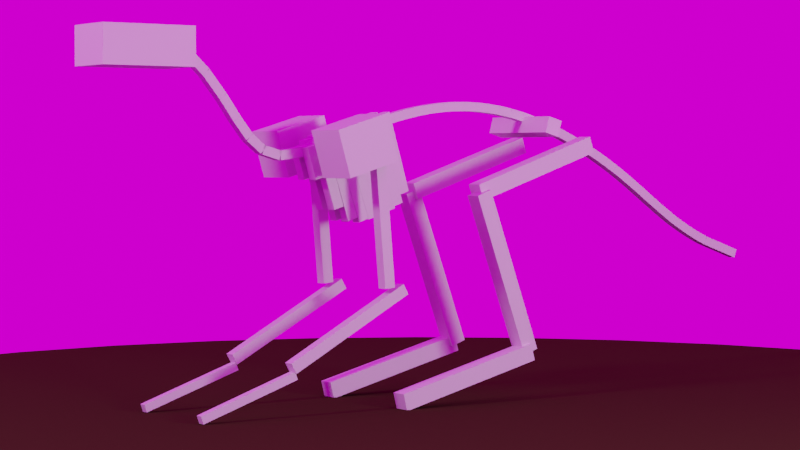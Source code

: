 # Source: 4lges_boxes_shot.blend  (saved by Blender 2.82.7; exported with 4.5.12 LTS)
import bpy
from mathutils import Matrix  # noqa: F401  (used for matrix-valued properties, if any)

bpy.ops.wm.read_factory_settings(use_empty=True)
scene = bpy.context.scene
scene.name = 'Scene'

# ---- collections
col_collection = bpy.data.collections.new('Collection'); scene.collection.children.link(col_collection)

# ---- images (referenced by path relative to the original .blend; pixels are not part of the script)
import os
ASSET_DIR = os.environ.get("B2B_ASSET_DIR", "")  # directory of the original .blend (textures are referenced by path, not embedded)
HERE = os.path.dirname(os.path.abspath(__file__))  # packed textures are extracted next to this script under _unpacked/

def load_image(name, relpath, width, height, colorspace="sRGB"):
    """Load a texture the original file referenced (path relative to the .blend, or extracted next to this script)."""
    p = next((c for c in (os.path.join(HERE, relpath), os.path.join(ASSET_DIR, relpath)) if relpath and os.path.exists(c)), "")
    if p:
        img = bpy.data.images.load(p, check_existing=True)
        img.name = name
    else:  # same state as the original file: an image datablock whose file is absent (Cycles renders it pink)
        img = bpy.data.images.new(name, width, height)
        img.source = "FILE"
        img.filepath = "//" + (relpath or name)
    img.colorspace_settings.name = colorspace
    return img
img_small_cave_2k_hdr = load_image('small_cave_2k.hdr', 'small_cave_2k.hdr', 1024, 1024, 'Linear Rec.709')

# ---- materials (node trees are filled in below, after node groups)
mat_material_006 = bpy.data.materials.new('Material.006')
mat_default_obj_001 = bpy.data.materials.new('Default OBJ.001')

# ---- material node trees
mat_material_006.use_nodes = True; mat_material_006.node_tree.nodes.clear()
_N = mat_material_006.node_tree.nodes; _L = mat_material_006.node_tree.links
n0 = _N.new('ShaderNodeOutputMaterial'); n0.name = 'Material Output'; n0.location = (300, 300)
n1 = _N.new('ShaderNodeBsdfPrincipled'); n1.name = 'Principled BSDF'; n1.location = (10, 300)
n1.distribution = 'GGX'
n1.subsurface_method = 'BURLEY'
n1.inputs[0].default_value = (0.04445, 0.03145, 0.01352, 1.0)
n1.inputs[3].default_value = 1.45
n1.inputs[13].default_value = 0.0
n1.inputs[27].default_value = (0.0, 0.0, 0.0, 1.0)
n1.inputs[28].default_value = 1.0
_L.new(n1.outputs[0], n0.inputs[0])
n0.is_active_output = True
mat_default_obj_001.use_nodes = True; mat_default_obj_001.node_tree.nodes.clear()
_N = mat_default_obj_001.node_tree.nodes; _L = mat_default_obj_001.node_tree.links
n0 = _N.new('ShaderNodeOutputMaterial'); n0.name = 'Material Output'; n0.location = (300, 300)
n1 = _N.new('ShaderNodeBsdfPrincipled'); n1.name = 'Principled BSDF'; n1.location = (10, 300)
n1.distribution = 'GGX'
n1.subsurface_method = 'BURLEY'
n1.inputs[3].default_value = 1.45
n1.inputs[27].default_value = (0.0, 0.0, 0.0, 1.0)
n1.inputs[28].default_value = 1.0
_L.new(n1.outputs[0], n0.inputs[0])
n0.is_active_output = True

# ---- world
world_world = bpy.data.worlds.new('World'); scene.world = world_world
world_world.use_nodes = True; world_world.node_tree.nodes.clear()
_N = world_world.node_tree.nodes; _L = world_world.node_tree.links
n0 = _N.new('ShaderNodeOutputWorld'); n0.name = 'World Output'; n0.location = (199, 286)
n1 = _N.new('ShaderNodeTexEnvironment'); n1.name = 'Environment Texture'; n1.location = (-221, 268)
n1.image = img_small_cave_2k_hdr
n1.interpolation = 'Cubic'
_L.new(n1.outputs[0], n0.inputs[0])
n0.is_active_output = True
world_world.color = (0.05088, 0.05088, 0.05088)
world_world.use_sun_shadow = False
world_world.sun_shadow_jitter_overblur = 0.0

# ---- cameras
cam_camera = bpy.data.cameras.new('Camera')
cam_camera.clip_end = 1e+04
cam_camera.lens = 93.0
cam_camera.ortho_scale = 7.314

# ---- lights
light_light = bpy.data.lights.new('Light', 'POINT')
light_light.specular_factor = 0.5
light_light.transmission_factor = 0.0
light_light.energy = 2e+07
light_light.shadow_soft_size = 100.0
light_light.shadow_maximum_resolution = 0.006
light_light.use_absolute_resolution = True
light_light_001 = bpy.data.lights.new('Light.001', 'POINT')
light_light_001.specular_factor = 0.5
light_light_001.transmission_factor = 0.0
light_light_001.energy = 2e+07
light_light_001.shadow_soft_size = 100.0
light_light_001.shadow_maximum_resolution = 0.006
light_light_001.use_absolute_resolution = True

# ---- meshes
me_cylinder = bpy.data.meshes.new('Cylinder')
me_cylinder.from_pydata([(0.0, 1.0, -1.0), (0.0, 1.0, 1.0), (0.1951, 0.9808, -1.0), (0.1951, 0.9808, 1.0), (0.3827, 0.9239, -1.0), (0.3827, 0.9239, 1.0), (0.5556, 0.8315, -1.0), (0.5556, 0.8315, 1.0), (0.7071, 0.7071, -1.0), (0.7071, 0.7071, 1.0), (0.8315, 0.5556, -1.0), (0.8315, 0.5556, 1.0), (0.9239, 0.3827, -1.0), (0.9239, 0.3827, 1.0), (0.9808, 0.1951, -1.0), (0.9808, 0.1951, 1.0), (1.0, 7.55e-08, -1.0), (1.0, 7.55e-08, 1.0), (0.9808, -0.1951, -1.0), (0.9808, -0.1951, 1.0), (0.9239, -0.3827, -1.0), (0.9239, -0.3827, 1.0), (0.8315, -0.5556, -1.0), (0.8315, -0.5556, 1.0), (0.7071, -0.7071, -1.0), (0.7071, -0.7071, 1.0), (0.5556, -0.8315, -1.0), (0.5556, -0.8315, 1.0), (0.3827, -0.9239, -1.0), (0.3827, -0.9239, 1.0), (0.1951, -0.9808, -1.0), (0.1951, -0.9808, 1.0), (-3.258e-07, -1.0, -1.0), (-3.258e-07, -1.0, 1.0), (-0.1951, -0.9808, -1.0), (-0.1951, -0.9808, 1.0), (-0.3827, -0.9239, -1.0), (-0.3827, -0.9239, 1.0), (-0.5556, -0.8315, -1.0), (-0.5556, -0.8315, 1.0), (-0.7071, -0.7071, -1.0), (-0.7071, -0.7071, 1.0), (-0.8315, -0.5556, -1.0), (-0.8315, -0.5556, 1.0), (-0.9239, -0.3827, -1.0), (-0.9239, -0.3827, 1.0), (-0.9808, -0.1951, -1.0), (-0.9808, -0.1951, 1.0), (-1.0, 9.656e-07, -1.0), (-1.0, 9.656e-07, 1.0), (-0.9808, 0.1951, -1.0), (-0.9808, 0.1951, 1.0), (-0.9239, 0.3827, -1.0), (-0.9239, 0.3827, 1.0), (-0.8315, 0.5556, -1.0), (-0.8315, 0.5556, 1.0), (-0.7071, 0.7071, -1.0), (-0.7071, 0.7071, 1.0), (-0.5556, 0.8315, -1.0), (-0.5556, 0.8315, 1.0), (-0.3827, 0.9239, -1.0), (-0.3827, 0.9239, 1.0), (-0.1951, 0.9808, -1.0), (-0.1951, 0.9808, 1.0)], [], [(0, 1, 3, 2), (2, 3, 5, 4), (4, 5, 7, 6), (6, 7, 9, 8), (8, 9, 11, 10), (10, 11, 13, 12), (12, 13, 15, 14), (14, 15, 17, 16), (16, 17, 19, 18), (18, 19, 21, 20), (20, 21, 23, 22), (22, 23, 25, 24), (24, 25, 27, 26), (26, 27, 29, 28), (28, 29, 31, 30), (30, 31, 33, 32), (32, 33, 35, 34), (34, 35, 37, 36), (36, 37, 39, 38), (38, 39, 41, 40), (40, 41, 43, 42), (42, 43, 45, 44), (44, 45, 47, 46), (46, 47, 49, 48), (48, 49, 51, 50), (50, 51, 53, 52), (52, 53, 55, 54), (54, 55, 57, 56), (56, 57, 59, 58), (58, 59, 61, 60), (3, 1, 63, 61, 59, 57, 55, 53, 51, 49, 47, 45, 43, 41, 39, 37, 35, 33, 31, 29, 27, 25, 23, 21, 19, 17, 15, 13, 11, 9, 7, 5), (60, 61, 63, 62), (62, 63, 1, 0), (0, 2, 4, 6, 8, 10, 12, 14, 16, 18, 20, 22, 24, 26, 28, 30, 32, 34, 36, 38, 40, 42, 44, 46, 48, 50, 52, 54, 56, 58, 60, 62)])
_uv = me_cylinder.uv_layers.new(name='UVMap')
_uv.uv.foreach_set('vector', [1.0, 0.5, 1.0, 1.0, 0.9688, 1.0, 0.9688, 0.5, 0.9688, 0.5, 0.9688, 1.0, 0.9375, 1.0, 0.9375, 0.5, 0.9375, 0.5, 0.9375, 1.0, 0.9062, 1.0, 0.9062, 0.5, 0.9062, 0.5, 0.9062, 1.0, 0.875, 1.0, 0.875, 0.5, 0.875, 0.5, 0.875, 1.0, 0.8438, 1.0, 0.8438, 0.5, 0.8438, 0.5, 0.8438, 1.0, 0.8125, 1.0, 0.8125, 0.5, 0.8125, 0.5, 0.8125, 1.0, 0.7812, 1.0, 0.7812, 0.5, 0.7812, 0.5, 0.7812, 1.0, 0.75, 1.0, 0.75, 0.5, 0.75, 0.5, 0.75, 1.0, 0.7188, 1.0, 0.7188, 0.5, 0.7188, 0.5, 0.7188, 1.0, 0.6875, 1.0, 0.6875, 0.5, 0.6875, 0.5, 0.6875, 1.0, 0.6562, 1.0, 0.6562, 0.5, 0.6562, 0.5, 0.6562, 1.0, 0.625, 1.0, 0.625, 0.5, 0.625, 0.5, 0.625, 1.0, 0.5938, 1.0, 0.5938, 0.5, 0.5938, 0.5, 0.5938, 1.0, 0.5625, 1.0, 0.5625, 0.5, 0.5625, 0.5, 0.5625, 1.0, 0.5312, 1.0, 0.5312, 0.5, 0.5312, 0.5, 0.5312, 1.0, 0.5, 1.0, 0.5, 0.5, 0.5, 0.5, 0.5, 1.0, 0.4688, 1.0, 0.4688, 0.5, 0.4688, 0.5, 0.4688, 1.0, 0.4375, 1.0, 0.4375, 0.5, 0.4375, 0.5, 0.4375, 1.0, 0.4062, 1.0, 0.4062, 0.5, 0.4062, 0.5, 0.4062, 1.0, 0.375, 1.0, 0.375, 0.5, 0.375, 0.5, 0.375, 1.0, 0.3438, 1.0, 0.3438, 0.5, 0.3438, 0.5, 0.3438, 1.0, 0.3125, 1.0, 0.3125, 0.5, 0.3125, 0.5, 0.3125, 1.0, 0.2812, 1.0, 0.2812, 0.5, 0.2812, 0.5, 0.2812, 1.0, 0.25, 1.0, 0.25, 0.5, 0.25, 0.5, 0.25, 1.0, 0.2188, 1.0, 0.2188, 0.5, 0.2188, 0.5, 0.2188, 1.0, 0.1875, 1.0, 0.1875, 0.5, 0.1875, 0.5, 0.1875, 1.0, 0.1562, 1.0, 0.1562, 0.5, 0.1562, 0.5, 0.1562, 1.0, 0.125, 1.0, 0.125, 0.5, 0.125, 0.5, 0.125, 1.0, 0.09375, 1.0, 0.09375, 0.5, 0.09375, 0.5, 0.09375, 1.0, 0.0625, 1.0, 0.0625, 0.5, 0.2968, 0.4854, 0.25, 0.49, 0.2032, 0.4854, 0.1582, 0.4717, 0.1167, 0.4496, 0.08029, 0.4197, 0.05045, 0.3833, 0.02827, 0.3418, 0.01461, 0.2968, 0.01, 0.25, 0.01461, 0.2032, 0.02827, 0.1582, 0.05045, 0.1167, 0.08029, 0.08029, 0.1167, 0.05045, 0.1582, 0.02827, 0.2032, 0.01461, 0.25, 0.01, 0.2968, 0.01461, 0.3418, 0.02827, 0.3833, 0.05045, 0.4197, 0.08029, 0.4496, 0.1167, 0.4717, 0.1582, 0.4854, 0.2032, 0.49, 0.25, 0.4854, 0.2968, 0.4717, 0.3418, 0.4496, 0.3833, 0.4197, 0.4197, 0.3833, 0.4496, 0.3418, 0.4717, 0.0625, 0.5, 0.0625, 1.0, 0.03125, 1.0, 0.03125, 0.5, 0.03125, 0.5, 0.03125, 1.0, 0.0, 1.0, 0.0, 0.5, 0.75, 0.49, 0.7968, 0.4854, 0.8418, 0.4717, 0.8833, 0.4496, 0.9197, 0.4197, 0.9496, 0.3833, 0.9717, 0.3418, 0.9854, 0.2968, 0.99, 0.25, 0.9854, 0.2032, 0.9717, 0.1582, 0.9496, 0.1167, 0.9197, 0.08029, 0.8833, 0.05045, 0.8418, 0.02827, 0.7968, 0.01461, 0.75, 0.01, 0.7032, 0.01461, 0.6582, 0.02827, 0.6167, 0.05045, 0.5803, 0.08029, 0.5504, 0.1167, 0.5283, 0.1582, 0.5146, 0.2032, 0.51, 0.25, 0.5146, 0.2968, 0.5283, 0.3418, 0.5504, 0.3833, 0.5803, 0.4197, 0.6167, 0.4496, 0.6582, 0.4717, 0.7032, 0.4854])
me_cylinder.materials.append(mat_material_006)
me_cylinder.use_remesh_fix_poles = True
me_cylinder.use_remesh_preserve_attributes = False
me_cylinder.use_mirror_vertex_groups = False
me_cylinder.update()
me_skeleton5 = bpy.data.meshes.new('skeleton5')
me_skeleton5.from_pydata([(190.9, 511.6, 0.0), (209.6, 495.2, 0.0), (224.8, 478.5, 0.0), (237.6, 462.1, 0.0), (248.6, 446.7, 0.0), (258.9, 432.8, 0.0), (269.2, 421.2, 0.0), (280.5, 412.5, 0.0), (293.6, 407.2, 0.0), (309.4, 406.1, 0.0), (328.8, 409.7, 0.0), (357.8, 418.7, 0.0), (387.0, 428.5, 0.0), (416.6, 438.2, 0.0), (447.1, 446.9, 0.0), (478.8, 453.8, 0.0), (512.1, 458.0, 0.0), (547.4, 458.6, 0.0), (585.0, 454.8, 0.0), (625.4, 445.8, 0.0), (668.9, 430.6, 0.0), (704.3, 414.8, 0.0), (734.4, 399.0, 0.0), (760.4, 383.4, 0.0), (783.6, 368.1, 0.0), (805.4, 353.3, 0.0), (826.9, 339.0, 0.0), (849.5, 325.5, 0.0), (874.4, 312.7, 0.0), (903.1, 300.9, 0.0), (936.8, 290.2, 0.0), (478.8, 453.8, 0.0), (478.8, 453.8, 0.0), (478.8, 453.8, 0.0), (478.8, 453.8, 0.0), (478.8, 453.8, 0.0), (478.8, 453.8, 0.0), (478.8, 453.8, 0.0), (478.8, 453.8, 0.0), (491.7, 460.8, -5.0), (478.1, 458.7, -5.0), (478.1, 458.7, 5.0), (491.7, 460.8, 5.0), (493.2, 451.0, 5.0), (479.6, 448.8, 5.0), (479.6, 448.8, -5.0), (493.2, 451.0, -5.0), (505.9, 462.5, -5.0), (491.9, 460.9, -5.0), (491.9, 460.9, 5.0), (505.9, 462.5, 5.0), (507.0, 452.5, 5.0), (493.0, 450.9, 5.0), (493.0, 450.9, -5.0), (507.0, 452.5, -5.0), (520.4, 463.5, -5.0), (506.1, 462.5, -5.0), (506.1, 462.5, 5.0), (520.4, 463.5, 5.0), (521.1, 453.5, 5.0), (506.8, 452.5, 5.0), (506.8, 452.5, -5.0), (521.1, 453.5, -5.0), (535.3, 463.8, -5.0), (520.6, 463.5, -5.0), (520.6, 463.5, 5.0), (535.3, 463.8, 5.0), (535.5, 453.8, 5.0), (520.9, 453.5, 5.0), (520.9, 453.5, -5.0), (535.5, 453.8, -5.0), (550.6, 463.5, -5.0), (535.5, 463.8, -5.0), (535.5, 463.8, 5.0), (550.6, 463.5, 5.0), (550.3, 453.5, 5.0), (535.3, 453.8, 5.0), (535.3, 453.8, -5.0), (550.3, 453.5, -5.0), (566.3, 462.3, -5.0), (550.8, 463.5, -5.0), (550.8, 463.5, 5.0), (566.3, 462.3, 5.0), (565.5, 452.3, 5.0), (550.1, 453.5, 5.0), (550.1, 453.5, -5.0), (565.5, 452.3, -5.0), (582.4, 460.3, -5.0), (566.5, 462.3, -5.0), (566.5, 462.3, 5.0), (582.4, 460.3, 5.0), (581.2, 450.4, 5.0), (565.3, 452.4, 5.0), (565.3, 452.4, -5.0), (581.2, 450.4, -5.0), (599.0, 457.4, -5.0), (582.7, 460.3, -5.0), (582.7, 460.3, 5.0), (599.0, 457.4, 5.0), (597.3, 447.5, 5.0), (580.9, 450.4, 5.0), (580.9, 450.4, -5.0), (597.3, 447.5, -5.0), (616.1, 453.5, -5.0), (599.3, 457.3, -5.0), (599.3, 457.3, 5.0), (616.1, 453.5, 5.0), (613.9, 443.7, 5.0), (597.1, 447.6, 5.0), (597.1, 447.6, -5.0), (613.9, 443.7, -5.0), (633.8, 448.5, -5.0), (616.4, 453.4, -5.0), (616.4, 453.4, 5.0), (633.8, 448.5, 5.0), (631.1, 438.9, 5.0), (613.7, 443.8, 5.0), (613.7, 443.8, -5.0), (631.1, 438.9, -5.0), (651.9, 442.5, -5.0), (634.0, 448.5, -5.0), (634.0, 448.5, 5.0), (651.9, 442.5, 5.0), (648.8, 433.0, 5.0), (630.8, 439.0, 5.0), (630.8, 439.0, -5.0), (648.8, 433.0, -5.0), (670.7, 435.3, -5.0), (652.2, 442.4, -5.0), (652.2, 442.4, 5.0), (670.7, 435.3, 5.0), (667.1, 426.0, 5.0), (648.6, 433.1, 5.0), (648.6, 433.1, -5.0), (667.1, 426.0, -5.0), (632.4, 443.7, -50.0), (615.0, 448.6, -50.0), (615.0, 448.6, 50.0), (632.4, 443.7, 50.0), (627.5, 426.3, 50.0), (610.2, 431.2, 50.0), (610.2, 431.2, -50.0), (627.5, 426.3, -50.0), (689.3, 427.3, -5.0), (670.8, 435.2, -5.0), (670.8, 435.2, 5.0), (689.3, 427.3, 5.0), (685.4, 418.1, 5.0), (666.9, 426.0, 5.0), (666.9, 426.0, -5.0), (685.4, 418.1, -5.0), (706.5, 419.3, -5.0), (689.5, 427.2, -5.0), (689.5, 427.2, 5.0), (706.5, 419.3, 5.0), (702.2, 410.2, 5.0), (685.3, 418.2, 5.0), (685.3, 418.2, -5.0), (702.2, 410.2, -5.0), (722.2, 411.3, -5.0), (706.6, 419.2, -5.0), (706.6, 419.2, 5.0), (722.2, 411.3, 5.0), (717.7, 402.4, 5.0), (702.1, 410.3, 5.0), (702.1, 410.3, -5.0), (717.7, 402.4, -5.0), (736.8, 403.4, -5.0), (722.4, 411.3, -5.0), (722.4, 411.3, 5.0), (736.8, 403.4, 5.0), (732.0, 394.6, 5.0), (717.6, 402.5, 5.0), (717.6, 402.5, -5.0), (732.0, 394.6, -5.0), (750.4, 395.5, -5.0), (737.0, 403.3, -5.0), (737.0, 403.3, 5.0), (750.4, 395.5, 5.0), (745.3, 386.9, 5.0), (731.9, 394.7, 5.0), (731.9, 394.7, -5.0), (745.3, 386.9, -5.0), (763.1, 387.7, -5.0), (750.5, 395.4, -5.0), (750.5, 395.4, 5.0), (763.1, 387.7, 5.0), (757.8, 379.2, 5.0), (745.2, 386.9, 5.0), (745.2, 386.9, -5.0), (757.8, 379.2, -5.0), (775.0, 379.9, -5.0), (763.2, 387.6, -5.0), (763.2, 387.6, 5.0), (775.0, 379.9, 5.0), (769.6, 371.5, 5.0), (757.7, 379.2, 5.0), (757.7, 379.2, -5.0), (769.6, 371.5, -5.0), (786.4, 372.3, -5.0), (775.1, 379.9, -5.0), (775.1, 379.9, 5.0), (786.4, 372.3, 5.0), (780.9, 364.0, 5.0), (769.5, 371.6, 5.0), (769.5, 371.6, -5.0), (780.9, 364.0, -5.0), (797.4, 364.8, -5.0), (786.5, 372.3, -5.0), (786.5, 372.3, 5.0), (797.4, 364.8, 5.0), (791.8, 356.5, 5.0), (780.8, 364.0, 5.0), (780.8, 364.0, -5.0), (791.8, 356.5, -5.0), (808.2, 357.4, -5.0), (797.4, 364.8, -5.0), (797.4, 364.8, 5.0), (808.2, 357.4, 5.0), (802.5, 349.2, 5.0), (791.8, 356.5, 5.0), (791.8, 356.5, -5.0), (802.5, 349.2, -5.0), (818.8, 350.2, -5.0), (808.1, 357.5, -5.0), (808.1, 357.5, 5.0), (818.8, 350.2, 5.0), (813.3, 342.0, 5.0), (802.6, 349.2, 5.0), (802.6, 349.2, -5.0), (813.3, 342.0, -5.0), (829.6, 343.2, -5.0), (818.8, 350.3, -5.0), (818.8, 350.3, 5.0), (829.6, 343.2, 5.0), (824.1, 334.9, 5.0), (813.3, 341.9, 5.0), (813.3, 341.9, -5.0), (824.1, 334.9, -5.0), (840.6, 336.4, -5.0), (829.5, 343.3, -5.0), (829.5, 343.3, 5.0), (840.6, 336.4, 5.0), (835.3, 327.9, 5.0), (824.2, 334.8, 5.0), (824.2, 334.8, -5.0), (835.3, 327.9, -5.0), (852.0, 329.8, -5.0), (840.5, 336.5, -5.0), (840.5, 336.5, 5.0), (852.0, 329.8, 5.0), (846.9, 321.2, 5.0), (835.4, 327.8, 5.0), (835.4, 327.8, -5.0), (846.9, 321.2, -5.0), (863.9, 323.4, -5.0), (851.8, 329.9, -5.0), (851.8, 329.9, 5.0), (863.9, 323.4, 5.0), (859.2, 314.6, 5.0), (847.1, 321.1, 5.0), (847.1, 321.1, -5.0), (859.2, 314.6, -5.0), (876.6, 317.2, -5.0), (863.8, 323.5, -5.0), (863.8, 323.5, 5.0), (876.6, 317.2, 5.0), (872.3, 308.2, 5.0), (859.4, 314.5, 5.0), (859.4, 314.5, -5.0), (872.3, 308.2, -5.0), (890.2, 311.3, -5.0), (876.4, 317.3, -5.0), (876.4, 317.3, 5.0), (890.2, 311.3, 5.0), (886.2, 302.1, 5.0), (872.4, 308.1, 5.0), (872.4, 308.1, -5.0), (886.2, 302.1, -5.0), (938.4, 294.9, -5.0), (889.8, 311.4, -5.0), (889.8, 311.4, 5.0), (938.4, 294.9, 5.0), (935.1, 285.4, 5.0), (886.6, 302.0, 5.0), (886.6, 302.0, -5.0), (935.1, 285.4, -5.0), (663.1, 409.5, -68.06), (657.3, 426.6, -68.06), (657.3, 426.6, -50.0), (663.1, 409.5, -50.0), (512.3, 358.6, -50.0), (506.5, 375.7, -50.0), (506.5, 375.7, -68.06), (512.3, 358.6, -68.06), (517.9, 370.2, -73.48), (500.9, 364.0, -73.48), (500.9, 364.0, -55.42), (517.9, 370.2, -55.42), (580.2, 200.7, -55.42), (563.3, 194.5, -55.42), (563.3, 194.5, -73.48), (580.2, 200.7, -73.48), (574.0, 188.9, -77.09), (569.5, 206.3, -77.09), (569.5, 206.3, -59.03), (574.0, 188.9, -59.03), (408.4, 146.1, -59.03), (403.9, 163.6, -59.03), (403.9, 163.6, -77.09), (408.4, 146.1, -77.09), (477.9, 458.7, -5.0), (465.5, 456.3, -5.0), (465.5, 456.3, 5.0), (477.9, 458.7, 5.0), (479.8, 448.9, 5.0), (467.4, 446.5, 5.0), (467.4, 446.5, -5.0), (479.8, 448.9, -5.0), (465.4, 456.3, -5.0), (453.2, 453.6, -5.0), (453.2, 453.6, 5.0), (465.4, 456.3, 5.0), (467.6, 446.5, 5.0), (455.4, 443.8, 5.0), (455.4, 443.8, -5.0), (467.6, 446.5, -5.0), (453.1, 453.5, -5.0), (441.1, 450.5, -5.0), (441.1, 450.5, 5.0), (453.1, 453.5, 5.0), (455.5, 443.8, 5.0), (443.6, 440.8, 5.0), (443.6, 440.8, -5.0), (455.5, 443.8, -5.0), (441.0, 450.5, -5.0), (429.2, 447.2, -5.0), (429.2, 447.2, 5.0), (441.0, 450.5, 5.0), (443.7, 440.8, 5.0), (431.9, 437.6, 5.0), (431.9, 437.6, -5.0), (443.7, 440.8, -5.0), (429.1, 447.2, -5.0), (417.5, 443.7, -5.0), (417.5, 443.7, 5.0), (429.1, 447.2, 5.0), (432.0, 437.6, 5.0), (420.4, 434.1, 5.0), (420.4, 434.1, -5.0), (432.0, 437.6, -5.0), (427.8, 451.6, -17.14), (416.2, 448.2, -17.14), (416.2, 448.2, -5.0), (427.8, 451.6, -5.0), (452.6, 368.7, -5.0), (441.0, 365.2, -5.0), (441.0, 365.2, -17.14), (452.6, 368.7, -17.14), (417.4, 443.7, -5.0), (405.9, 440.0, -5.0), (405.9, 440.0, 5.0), (417.4, 443.7, 5.0), (420.5, 434.1, 5.0), (409.0, 430.5, 5.0), (409.0, 430.5, -5.0), (420.5, 434.1, -5.0), (415.7, 449.1, -17.06), (404.2, 445.5, -17.06), (404.2, 445.5, -5.0), (415.7, 449.1, -5.0), (444.9, 356.6, -5.0), (433.4, 353.0, -5.0), (433.4, 353.0, -17.06), (444.9, 356.6, -17.06), (405.9, 440.0, -5.0), (394.5, 436.3, -5.0), (394.5, 436.3, 5.0), (405.9, 440.0, 5.0), (409.0, 430.5, 5.0), (397.6, 426.8, 5.0), (397.6, 426.8, -5.0), (409.0, 430.5, -5.0), (404.0, 445.7, -16.99), (392.6, 442.0, -16.99), (392.6, 442.0, -5.0), (404.0, 445.7, -5.0), (435.1, 350.9, -5.0), (423.7, 347.2, -5.0), (423.7, 347.2, -16.99), (435.1, 350.9, -16.99), (394.5, 436.3, -5.0), (383.2, 432.5, -5.0), (383.2, 432.5, 5.0), (394.5, 436.3, 5.0), (397.6, 426.8, 5.0), (386.3, 423.0, 5.0), (386.3, 423.0, -5.0), (397.6, 426.8, -5.0), (392.6, 442.0, -16.92), (381.2, 438.2, -16.92), (381.2, 438.2, -5.0), (392.6, 442.0, -5.0), (424.4, 347.2, -5.0), (413.0, 343.4, -5.0), (413.0, 343.4, -16.92), (424.4, 347.2, -16.92), (383.1, 432.5, -5.0), (371.9, 428.7, -5.0), (371.9, 428.7, 5.0), (383.1, 432.5, 5.0), (386.3, 423.0, 5.0), (375.1, 419.2, 5.0), (375.1, 419.2, -5.0), (386.3, 423.0, -5.0), (381.2, 438.2, -16.87), (370.0, 434.4, -16.87), (370.0, 434.4, -5.0), (381.2, 438.2, -5.0), (413.2, 343.5, -5.0), (402.0, 339.7, -5.0), (402.0, 339.7, -16.87), (413.2, 343.5, -16.87), (371.9, 428.7, -5.0), (360.7, 424.9, -5.0), (360.7, 424.9, 5.0), (371.9, 428.7, 5.0), (375.1, 419.2, 5.0), (363.9, 415.5, 5.0), (363.9, 415.5, -5.0), (375.1, 419.2, -5.0), (370.0, 434.3, -16.81), (358.9, 430.5, -16.81), (358.9, 430.5, -5.0), (370.0, 434.3, -5.0), (401.5, 340.7, -5.0), (390.3, 336.9, -5.0), (390.3, 336.9, -16.81), (401.5, 340.7, -16.81), (360.8, 424.9, -5.0), (349.6, 421.3, -5.0), (349.6, 421.3, 5.0), (360.8, 424.9, 5.0), (363.9, 415.4, 5.0), (352.7, 411.8, 5.0), (352.7, 411.8, -5.0), (363.9, 415.4, -5.0), (359.1, 429.9, -16.76), (347.9, 426.3, -16.76), (347.9, 426.3, -5.0), (359.1, 429.9, -5.0), (387.9, 342.1, -5.0), (376.8, 338.4, -5.0), (376.8, 338.4, -16.76), (387.9, 342.1, -16.76), (349.6, 421.3, -5.0), (338.5, 417.8, -5.0), (338.5, 417.8, 5.0), (349.6, 421.3, 5.0), (352.6, 411.8, 5.0), (341.5, 408.2, 5.0), (341.5, 408.2, -5.0), (352.6, 411.8, -5.0), (348.6, 424.6, -16.72), (337.4, 421.0, -16.72), (337.4, 421.0, -5.0), (348.6, 424.6, -5.0), (371.0, 353.7, -5.0), (359.8, 350.2, -5.0), (359.8, 350.2, -16.72), (371.0, 353.7, -16.72), (338.5, 417.8, -5.0), (327.3, 414.5, -5.0), (327.3, 414.5, 5.0), (338.5, 417.8, 5.0), (341.4, 408.2, 5.0), (330.2, 404.9, 5.0), (330.2, 404.9, -5.0), (341.4, 408.2, -5.0), (338.7, 417.3, -16.68), (327.5, 413.9, -16.68), (327.5, 413.9, -5.0), (338.7, 417.3, -5.0), (348.5, 384.3, -5.0), (337.3, 381.0, -5.0), (337.3, 381.0, -16.68), (348.5, 384.3, -16.68), (328.1, 414.6, -5.0), (301.6, 411.0, -5.0), (301.6, 411.0, 5.0), (328.1, 414.6, 5.0), (329.4, 404.7, 5.0), (303.0, 401.1, 5.0), (303.0, 401.1, -5.0), (329.4, 404.7, -5.0), (303.6, 410.9, -5.0), (283.6, 416.3, -5.0), (283.6, 416.3, 5.0), (303.6, 410.9, 5.0), (301.0, 401.2, 5.0), (281.0, 406.7, 5.0), (281.0, 406.7, -5.0), (301.0, 401.2, -5.0), (285.4, 415.4, -5.0), (269.3, 428.2, -5.0), (269.3, 428.2, 5.0), (285.4, 415.4, 5.0), (279.2, 407.6, 5.0), (263.1, 420.4, 5.0), (263.1, 420.4, -5.0), (279.2, 407.6, -5.0), (270.1, 427.4, -5.0), (255.5, 445.7, -5.0), (255.5, 445.7, 5.0), (270.1, 427.4, 5.0), (262.3, 421.2, 5.0), (247.7, 439.4, 5.0), (247.7, 439.4, -5.0), (262.3, 421.2, -5.0), (255.7, 445.5, -5.0), (239.9, 467.3, -5.0), (239.9, 467.3, 5.0), (255.7, 445.5, 5.0), (247.5, 439.6, 5.0), (231.8, 461.5, 5.0), (231.8, 461.5, -5.0), (247.5, 439.6, -5.0), (239.7, 467.5, -5.0), (220.4, 491.2, -5.0), (220.4, 491.2, 5.0), (239.7, 467.5, 5.0), (232.0, 461.2, 5.0), (212.6, 484.8, 5.0), (212.6, 484.8, -5.0), (232.0, 461.2, -5.0), (219.9, 491.7, -5.0), (194.3, 515.3, -5.0), (194.3, 515.3, 5.0), (219.9, 491.7, 5.0), (213.1, 484.3, 5.0), (187.5, 507.9, 5.0), (187.5, 507.9, -5.0), (213.1, 484.3, -5.0), (190.9, 531.6, -30.0), (90.94, 531.6, -30.0), (90.94, 531.6, 30.0), (190.9, 531.6, 30.0), (190.9, 491.6, 30.0), (90.94, 491.6, 30.0), (90.94, 491.6, -30.0), (190.9, 491.6, -30.0), (379.1, 448.2, -82.56), (321.6, 431.1, -82.56), (321.6, 431.1, -32.56), (379.1, 448.2, -32.56), (393.3, 400.3, -32.56), (335.8, 383.1, -32.56), (335.8, 383.1, -82.56), (393.3, 400.3, -82.56), (390.7, 408.7, -63.56), (378.8, 407.6, -63.56), (378.8, 407.6, -51.56), (390.7, 408.7, -51.56), (402.7, 271.5, -51.56), (390.8, 270.4, -51.56), (390.8, 270.4, -63.56), (402.7, 271.5, -63.56), (419.3, 264.1, -63.56), (413.5, 274.6, -63.56), (413.5, 274.6, -51.56), (419.3, 264.1, -51.56), (284.3, 190.3, -51.56), (278.6, 200.8, -51.56), (278.6, 200.8, -63.56), (284.3, 190.3, -63.56), (286.8, 184.2, -61.76), (284.1, 192.2, -61.76), (284.1, 192.2, -53.36), (286.8, 184.2, -53.36), (180.2, 147.7, -53.36), (177.5, 155.6, -53.36), (177.5, 155.6, -61.76), (180.2, 147.7, -61.76), (663.1, 409.5, 50.0), (657.3, 426.6, 50.0), (657.3, 426.6, 68.06), (663.1, 409.5, 68.06), (512.3, 358.6, 68.06), (506.5, 375.7, 68.06), (506.5, 375.7, 50.0), (512.3, 358.6, 50.0), (517.9, 370.2, 55.42), (500.9, 364.0, 55.42), (500.9, 364.0, 73.48), (517.9, 370.2, 73.48), (580.2, 200.7, 73.48), (563.3, 194.5, 73.48), (563.3, 194.5, 55.42), (580.2, 200.7, 55.42), (574.0, 188.9, 59.03), (569.5, 206.3, 59.03), (569.5, 206.3, 77.09), (574.0, 188.9, 77.09), (408.4, 146.1, 77.09), (403.9, 163.6, 77.09), (403.9, 163.6, 59.03), (408.4, 146.1, 59.03), (427.8, 451.6, 5.0), (416.2, 448.2, 5.0), (416.2, 448.2, 17.14), (427.8, 451.6, 17.14), (452.6, 368.7, 17.14), (441.0, 365.2, 17.14), (441.0, 365.2, 5.0), (452.6, 368.7, 5.0), (415.7, 449.1, 5.0), (404.2, 445.5, 5.0), (404.2, 445.5, 17.06), (415.7, 449.1, 17.06), (444.9, 356.6, 17.06), (433.4, 353.0, 17.06), (433.4, 353.0, 5.0), (444.9, 356.6, 5.0), (404.0, 445.7, 5.0), (392.6, 442.0, 5.0), (392.6, 442.0, 16.99), (404.0, 445.7, 16.99), (435.1, 350.9, 16.99), (423.7, 347.2, 16.99), (423.7, 347.2, 5.0), (435.1, 350.9, 5.0), (392.6, 442.0, 5.0), (381.2, 438.2, 5.0), (381.2, 438.2, 16.92), (392.6, 442.0, 16.92), (424.4, 347.2, 16.92), (413.0, 343.4, 16.92), (413.0, 343.4, 5.0), (424.4, 347.2, 5.0), (381.2, 438.2, 5.0), (370.0, 434.4, 5.0), (370.0, 434.4, 16.87), (381.2, 438.2, 16.87), (413.2, 343.5, 16.87), (402.0, 339.7, 16.87), (402.0, 339.7, 5.0), (413.2, 343.5, 5.0), (370.0, 434.3, 5.0), (358.9, 430.5, 5.0), (358.9, 430.5, 16.81), (370.0, 434.3, 16.81), (401.5, 340.7, 16.81), (390.3, 336.9, 16.81), (390.3, 336.9, 5.0), (401.5, 340.7, 5.0), (359.1, 429.9, 5.0), (347.9, 426.3, 5.0), (347.9, 426.3, 16.76), (359.1, 429.9, 16.76), (387.9, 342.1, 16.76), (376.8, 338.4, 16.76), (376.8, 338.4, 5.0), (387.9, 342.1, 5.0), (348.6, 424.6, 5.0), (337.4, 421.0, 5.0), (337.4, 421.0, 16.72), (348.6, 424.6, 16.72), (371.0, 353.7, 16.72), (359.8, 350.2, 16.72), (359.8, 350.2, 5.0), (371.0, 353.7, 5.0), (338.7, 417.3, 5.0), (327.5, 413.9, 5.0), (327.5, 413.9, 16.68), (338.7, 417.3, 16.68), (348.5, 384.3, 16.68), (337.3, 381.0, 16.68), (337.3, 381.0, 5.0), (348.5, 384.3, 5.0), (379.1, 448.2, 32.56), (321.6, 431.1, 32.56), (321.6, 431.1, 82.56), (379.1, 448.2, 82.56), (393.3, 400.3, 82.56), (335.8, 383.1, 82.56), (335.8, 383.1, 32.56), (393.3, 400.3, 32.56), (390.7, 408.7, 51.56), (378.8, 407.6, 51.56), (378.8, 407.6, 63.56), (390.7, 408.7, 63.56), (402.7, 271.5, 63.56), (390.8, 270.4, 63.56), (390.8, 270.4, 51.56), (402.7, 271.5, 51.56), (419.3, 264.1, 51.56), (413.5, 274.6, 51.56), (413.5, 274.6, 63.56), (419.3, 264.1, 63.56), (284.3, 190.3, 63.56), (278.6, 200.8, 63.56), (278.6, 200.8, 51.56), (284.3, 190.3, 51.56), (286.8, 184.2, 53.36), (284.1, 192.2, 53.36), (284.1, 192.2, 61.76), (286.8, 184.2, 61.76), (180.2, 147.7, 61.76), (177.5, 155.6, 61.76), (177.5, 155.6, 53.36), (180.2, 147.7, 53.36)], [(29, 30), (28, 29), (27, 28), (26, 27), (25, 26), (24, 25), (23, 24), (22, 23), (21, 22), (20, 21), (19, 20), (18, 19), (17, 18), (16, 17), (15, 16), (14, 15), (13, 14), (12, 13), (11, 12), (10, 11), (9, 10), (8, 9), (7, 8), (6, 7), (5, 6), (4, 5), (3, 4), (2, 3), (1, 2), (0, 1)], [(31, 32, 33, 34), (35, 34, 33, 36), (36, 33, 32, 37), (37, 38, 35, 36), (38, 31, 34, 35), (37, 32, 31, 38), (39, 40, 41, 42), (43, 42, 41, 44), (44, 41, 40, 45), (45, 46, 43, 44), (46, 39, 42, 43), (45, 40, 39, 46), (47, 48, 49, 50), (51, 50, 49, 52), (52, 49, 48, 53), (53, 54, 51, 52), (54, 47, 50, 51), (53, 48, 47, 54), (55, 56, 57, 58), (59, 58, 57, 60), (60, 57, 56, 61), (61, 62, 59, 60), (62, 55, 58, 59), (61, 56, 55, 62), (63, 64, 65, 66), (67, 66, 65, 68), (68, 65, 64, 69), (69, 70, 67, 68), (70, 63, 66, 67), (69, 64, 63, 70), (71, 72, 73, 74), (75, 74, 73, 76), (76, 73, 72, 77), (77, 78, 75, 76), (78, 71, 74, 75), (77, 72, 71, 78), (79, 80, 81, 82), (83, 82, 81, 84), (84, 81, 80, 85), (85, 86, 83, 84), (86, 79, 82, 83), (85, 80, 79, 86), (87, 88, 89, 90), (91, 90, 89, 92), (92, 89, 88, 93), (93, 94, 91, 92), (94, 87, 90, 91), (93, 88, 87, 94), (95, 96, 97, 98), (99, 98, 97, 100), (100, 97, 96, 101), (101, 102, 99, 100), (102, 95, 98, 99), (101, 96, 95, 102), (103, 104, 105, 106), (107, 106, 105, 108), (108, 105, 104, 109), (109, 110, 107, 108), (110, 103, 106, 107), (109, 104, 103, 110), (111, 112, 113, 114), (115, 114, 113, 116), (116, 113, 112, 117), (117, 118, 115, 116), (118, 111, 114, 115), (117, 112, 111, 118), (119, 120, 121, 122), (123, 122, 121, 124), (124, 121, 120, 125), (125, 126, 123, 124), (126, 119, 122, 123), (125, 120, 119, 126), (127, 128, 129, 130), (131, 130, 129, 132), (132, 129, 128, 133), (133, 134, 131, 132), (134, 127, 130, 131), (133, 128, 127, 134), (135, 136, 137, 138), (139, 138, 137, 140), (140, 137, 136, 141), (141, 142, 139, 140), (142, 135, 138, 139), (141, 136, 135, 142), (143, 144, 145, 146), (147, 146, 145, 148), (148, 145, 144, 149), (149, 150, 147, 148), (150, 143, 146, 147), (149, 144, 143, 150), (151, 152, 153, 154), (155, 154, 153, 156), (156, 153, 152, 157), (157, 158, 155, 156), (158, 151, 154, 155), (157, 152, 151, 158), (159, 160, 161, 162), (163, 162, 161, 164), (164, 161, 160, 165), (165, 166, 163, 164), (166, 159, 162, 163), (165, 160, 159, 166), (167, 168, 169, 170), (171, 170, 169, 172), (172, 169, 168, 173), (173, 174, 171, 172), (174, 167, 170, 171), (173, 168, 167, 174), (175, 176, 177, 178), (179, 178, 177, 180), (180, 177, 176, 181), (181, 182, 179, 180), (182, 175, 178, 179), (181, 176, 175, 182), (183, 184, 185, 186), (187, 186, 185, 188), (188, 185, 184, 189), (189, 190, 187, 188), (190, 183, 186, 187), (189, 184, 183, 190), (191, 192, 193, 194), (195, 194, 193, 196), (196, 193, 192, 197), (197, 198, 195, 196), (198, 191, 194, 195), (197, 192, 191, 198), (199, 200, 201, 202), (203, 202, 201, 204), (204, 201, 200, 205), (205, 206, 203, 204), (206, 199, 202, 203), (205, 200, 199, 206), (207, 208, 209, 210), (211, 210, 209, 212), (212, 209, 208, 213), (213, 214, 211, 212), (214, 207, 210, 211), (213, 208, 207, 214), (215, 216, 217, 218), (219, 218, 217, 220), (220, 217, 216, 221), (221, 222, 219, 220), (222, 215, 218, 219), (221, 216, 215, 222), (223, 224, 225, 226), (227, 226, 225, 228), (228, 225, 224, 229), (229, 230, 227, 228), (230, 223, 226, 227), (229, 224, 223, 230), (231, 232, 233, 234), (235, 234, 233, 236), (236, 233, 232, 237), (237, 238, 235, 236), (238, 231, 234, 235), (237, 232, 231, 238), (239, 240, 241, 242), (243, 242, 241, 244), (244, 241, 240, 245), (245, 246, 243, 244), (246, 239, 242, 243), (245, 240, 239, 246), (247, 248, 249, 250), (251, 250, 249, 252), (252, 249, 248, 253), (253, 254, 251, 252), (254, 247, 250, 251), (253, 248, 247, 254), (255, 256, 257, 258), (259, 258, 257, 260), (260, 257, 256, 261), (261, 262, 259, 260), (262, 255, 258, 259), (261, 256, 255, 262), (263, 264, 265, 266), (267, 266, 265, 268), (268, 265, 264, 269), (269, 270, 267, 268), (270, 263, 266, 267), (269, 264, 263, 270), (271, 272, 273, 274), (275, 274, 273, 276), (276, 273, 272, 277), (277, 278, 275, 276), (278, 271, 274, 275), (277, 272, 271, 278), (279, 280, 281, 282), (283, 282, 281, 284), (284, 281, 280, 285), (285, 286, 283, 284), (286, 279, 282, 283), (285, 280, 279, 286), (287, 288, 289, 290), (291, 290, 289, 292), (292, 289, 288, 293), (293, 294, 291, 292), (294, 287, 290, 291), (293, 288, 287, 294), (295, 296, 297, 298), (299, 298, 297, 300), (300, 297, 296, 301), (301, 302, 299, 300), (302, 295, 298, 299), (301, 296, 295, 302), (303, 304, 305, 306), (307, 306, 305, 308), (308, 305, 304, 309), (309, 310, 307, 308), (310, 303, 306, 307), (309, 304, 303, 310), (311, 312, 313, 314), (315, 314, 313, 316), (316, 313, 312, 317), (317, 318, 315, 316), (318, 311, 314, 315), (317, 312, 311, 318), (319, 320, 321, 322), (323, 322, 321, 324), (324, 321, 320, 325), (325, 326, 323, 324), (326, 319, 322, 323), (325, 320, 319, 326), (327, 328, 329, 330), (331, 330, 329, 332), (332, 329, 328, 333), (333, 334, 331, 332), (334, 327, 330, 331), (333, 328, 327, 334), (335, 336, 337, 338), (339, 338, 337, 340), (340, 337, 336, 341), (341, 342, 339, 340), (342, 335, 338, 339), (341, 336, 335, 342), (343, 344, 345, 346), (347, 346, 345, 348), (348, 345, 344, 349), (349, 350, 347, 348), (350, 343, 346, 347), (349, 344, 343, 350), (351, 352, 353, 354), (355, 354, 353, 356), (356, 353, 352, 357), (357, 358, 355, 356), (358, 351, 354, 355), (357, 352, 351, 358), (359, 360, 361, 362), (363, 362, 361, 364), (364, 361, 360, 365), (365, 366, 363, 364), (366, 359, 362, 363), (365, 360, 359, 366), (367, 368, 369, 370), (371, 370, 369, 372), (372, 369, 368, 373), (373, 374, 371, 372), (374, 367, 370, 371), (373, 368, 367, 374), (375, 376, 377, 378), (379, 378, 377, 380), (380, 377, 376, 381), (381, 382, 379, 380), (382, 375, 378, 379), (381, 376, 375, 382), (383, 384, 385, 386), (387, 386, 385, 388), (388, 385, 384, 389), (389, 390, 387, 388), (390, 383, 386, 387), (389, 384, 383, 390), (391, 392, 393, 394), (395, 394, 393, 396), (396, 393, 392, 397), (397, 398, 395, 396), (398, 391, 394, 395), (397, 392, 391, 398), (399, 400, 401, 402), (403, 402, 401, 404), (404, 401, 400, 405), (405, 406, 403, 404), (406, 399, 402, 403), (405, 400, 399, 406), (407, 408, 409, 410), (411, 410, 409, 412), (412, 409, 408, 413), (413, 414, 411, 412), (414, 407, 410, 411), (413, 408, 407, 414), (415, 416, 417, 418), (419, 418, 417, 420), (420, 417, 416, 421), (421, 422, 419, 420), (422, 415, 418, 419), (421, 416, 415, 422), (423, 424, 425, 426), (427, 426, 425, 428), (428, 425, 424, 429), (429, 430, 427, 428), (430, 423, 426, 427), (429, 424, 423, 430), (431, 432, 433, 434), (435, 434, 433, 436), (436, 433, 432, 437), (437, 438, 435, 436), (438, 431, 434, 435), (437, 432, 431, 438), (439, 440, 441, 442), (443, 442, 441, 444), (444, 441, 440, 445), (445, 446, 443, 444), (446, 439, 442, 443), (445, 440, 439, 446), (447, 448, 449, 450), (451, 450, 449, 452), (452, 449, 448, 453), (453, 454, 451, 452), (454, 447, 450, 451), (453, 448, 447, 454), (455, 456, 457, 458), (459, 458, 457, 460), (460, 457, 456, 461), (461, 462, 459, 460), (462, 455, 458, 459), (461, 456, 455, 462), (463, 464, 465, 466), (467, 466, 465, 468), (468, 465, 464, 469), (469, 470, 467, 468), (470, 463, 466, 467), (469, 464, 463, 470), (471, 472, 473, 474), (475, 474, 473, 476), (476, 473, 472, 477), (477, 478, 475, 476), (478, 471, 474, 475), (477, 472, 471, 478), (479, 480, 481, 482), (483, 482, 481, 484), (484, 481, 480, 485), (485, 486, 483, 484), (486, 479, 482, 483), (485, 480, 479, 486), (487, 488, 489, 490), (491, 490, 489, 492), (492, 489, 488, 493), (493, 494, 491, 492), (494, 487, 490, 491), (493, 488, 487, 494), (495, 496, 497, 498), (499, 498, 497, 500), (500, 497, 496, 501), (501, 502, 499, 500), (502, 495, 498, 499), (501, 496, 495, 502), (503, 504, 505, 506), (507, 506, 505, 508), (508, 505, 504, 509), (509, 510, 507, 508), (510, 503, 506, 507), (509, 504, 503, 510), (511, 512, 513, 514), (515, 514, 513, 516), (516, 513, 512, 517), (517, 518, 515, 516), (518, 511, 514, 515), (517, 512, 511, 518), (519, 520, 521, 522), (523, 522, 521, 524), (524, 521, 520, 525), (525, 526, 523, 524), (526, 519, 522, 523), (525, 520, 519, 526), (527, 528, 529, 530), (531, 530, 529, 532), (532, 529, 528, 533), (533, 534, 531, 532), (534, 527, 530, 531), (533, 528, 527, 534), (535, 536, 537, 538), (539, 538, 537, 540), (540, 537, 536, 541), (541, 542, 539, 540), (542, 535, 538, 539), (541, 536, 535, 542), (543, 544, 545, 546), (547, 546, 545, 548), (548, 545, 544, 549), (549, 550, 547, 548), (550, 543, 546, 547), (549, 544, 543, 550), (551, 552, 553, 554), (555, 554, 553, 556), (556, 553, 552, 557), (557, 558, 555, 556), (558, 551, 554, 555), (557, 552, 551, 558), (559, 560, 561, 562), (563, 562, 561, 564), (564, 561, 560, 565), (565, 566, 563, 564), (566, 559, 562, 563), (565, 560, 559, 566), (567, 568, 569, 570), (571, 570, 569, 572), (572, 569, 568, 573), (573, 574, 571, 572), (574, 567, 570, 571), (573, 568, 567, 574), (575, 576, 577, 578), (579, 578, 577, 580), (580, 577, 576, 581), (581, 582, 579, 580), (582, 575, 578, 579), (581, 576, 575, 582), (583, 584, 585, 586), (587, 586, 585, 588), (588, 585, 584, 589), (589, 590, 587, 588), (590, 583, 586, 587), (589, 584, 583, 590), (591, 592, 593, 594), (595, 594, 593, 596), (596, 593, 592, 597), (597, 598, 595, 596), (598, 591, 594, 595), (597, 592, 591, 598), (599, 600, 601, 602), (603, 602, 601, 604), (604, 601, 600, 605), (605, 606, 603, 604), (606, 599, 602, 603), (605, 600, 599, 606), (607, 608, 609, 610), (611, 610, 609, 612), (612, 609, 608, 613), (613, 614, 611, 612), (614, 607, 610, 611), (613, 608, 607, 614), (615, 616, 617, 618), (619, 618, 617, 620), (620, 617, 616, 621), (621, 622, 619, 620), (622, 615, 618, 619), (621, 616, 615, 622), (623, 624, 625, 626), (627, 626, 625, 628), (628, 625, 624, 629), (629, 630, 627, 628), (630, 623, 626, 627), (629, 624, 623, 630), (631, 632, 633, 634), (635, 634, 633, 636), (636, 633, 632, 637), (637, 638, 635, 636), (638, 631, 634, 635), (637, 632, 631, 638), (639, 640, 641, 642), (643, 642, 641, 644), (644, 641, 640, 645), (645, 646, 643, 644), (646, 639, 642, 643), (645, 640, 639, 646), (647, 648, 649, 650), (651, 650, 649, 652), (652, 649, 648, 653), (653, 654, 651, 652), (654, 647, 650, 651), (653, 648, 647, 654), (655, 656, 657, 658), (659, 658, 657, 660), (660, 657, 656, 661), (661, 662, 659, 660), (662, 655, 658, 659), (661, 656, 655, 662), (663, 664, 665, 666), (667, 666, 665, 668), (668, 665, 664, 669), (669, 670, 667, 668), (670, 663, 666, 667), (669, 664, 663, 670), (671, 672, 673, 674), (675, 674, 673, 676), (676, 673, 672, 677), (677, 678, 675, 676), (678, 671, 674, 675), (677, 672, 671, 678), (679, 680, 681, 682), (683, 682, 681, 684), (684, 681, 680, 685), (685, 686, 683, 684), (686, 679, 682, 683), (685, 680, 679, 686), (687, 688, 689, 690), (691, 690, 689, 692), (692, 689, 688, 693), (693, 694, 691, 692), (694, 687, 690, 691), (693, 688, 687, 694), (695, 696, 697, 698), (699, 698, 697, 700), (700, 697, 696, 701), (701, 702, 699, 700), (702, 695, 698, 699), (701, 696, 695, 702), (703, 704, 705, 706), (707, 706, 705, 708), (708, 705, 704, 709), (709, 710, 707, 708), (710, 703, 706, 707), (709, 704, 703, 710)])
me_skeleton5.materials.append(mat_default_obj_001)
me_skeleton5.use_remesh_fix_poles = True
me_skeleton5.use_remesh_preserve_attributes = False
me_skeleton5.use_mirror_vertex_groups = False
me_skeleton5.update()

# ---- objects
ob_light = bpy.data.objects.new('Light', light_light)
ob_camera = bpy.data.objects.new('Camera', cam_camera)
ob_light_001 = bpy.data.objects.new('Light.001', light_light_001)
ob_cylinder = bpy.data.objects.new('Cylinder', me_cylinder)
ob_skeleton5 = bpy.data.objects.new('skeleton5', me_skeleton5)

# ---- transforms, parenting, visibility, modifiers, constraints
ob_light.location = (571.6, -1315.0, 475.6)
ob_light.rotation_euler = (0.6503, 0.05522, 1.866)
ob_light.lock_rotations_4d = False
ob_light.empty_display_type = 'ARROWS'
ob_light.color = (0.0, 0.0, 0.0, 0.0)
ob_light.lineart.crease_threshold = 0.0
ob_camera.location = (-797.8, -1789.0, 402.1)
ob_camera.rotation_euler = (1.539, 0.0, -0.6103)
ob_camera.scale = (1e+08, 100.0, 100.0)
ob_camera.lock_rotations_4d = False
ob_camera.empty_display_type = 'ARROWS'
ob_camera.color = (0.0, 0.0, 0.0, 0.0)
ob_camera.display_type = 'WIRE'
ob_camera.lineart.crease_threshold = 0.0
ob_light_001.location = (-938.8, -110.7, 1181.0)
ob_light_001.rotation_euler = (0.6503, 0.05522, 1.866)
ob_light_001.lock_rotations_4d = False
ob_light_001.empty_display_type = 'ARROWS'
ob_light_001.color = (0.0, 0.0, 0.0, 0.0)
ob_light_001.lineart.crease_threshold = 0.0
ob_cylinder.location = (500.0, 0.0, 146.2)
ob_cylinder.scale = (750.0, 750.0, 1.0)
ob_cylinder.lineart.crease_threshold = 0.0
ob_skeleton5.location = (0.0, 0.0, 0.0)
ob_skeleton5.rotation_euler = (1.571, -0.0, 0.0)
ob_skeleton5.lineart.crease_threshold = 0.0

# ---- collection membership
col_collection.objects.link(ob_light)
col_collection.objects.link(ob_camera)
col_collection.objects.link(ob_light_001)
col_collection.objects.link(ob_cylinder)
col_collection.objects.link(ob_skeleton5)

# ---- scene / render settings (as saved in the file)
scene.camera = ob_camera
scene.frame_start = 1; scene.frame_end = 250; scene.frame_set(1)
scene.render.engine = 'CYCLES'
scene.render.image_settings.file_format = 'JPEG'
scene.render.image_settings.color_mode = 'RGB'
scene.render.resolution_x = 3840
scene.render.resolution_y = 2160
scene.cycles.use_denoising = False
scene.cycles.samples = 256
scene.cycles.sampling_pattern = 'TABULATED_SOBOL'
scene.cycles.use_adaptive_sampling = False
scene.cycles.use_light_tree = False
scene.cycles.debug_use_hair_bvh = False
scene.eevee.bokeh_max_size = 2000.0
scene.view_settings.view_transform = 'Filmic'
bpy.context.view_layer.update()
